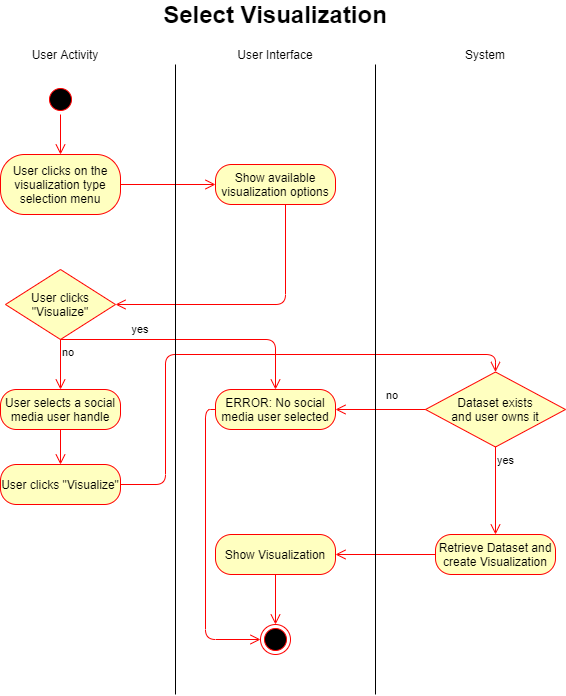

The diagram above was exported from draw.io. Its source (the exported page's mxGraphModel, read from the mxfile embedded in the PNG):
<mxGraphModel dx="1118" dy="800" grid="1" gridSize="10" guides="1" tooltips="1" connect="1" arrows="1" fold="1" page="1" pageScale="1" pageWidth="827" pageHeight="1169" math="0" shadow="0">
  <root>
    <mxCell id="0" />
    <mxCell id="1" parent="0" />
    <mxCell id="tvlWzFpPiQR5WW-yxeFQ-3" value="" style="ellipse;html=1;shape=startState;fillColor=#000000;strokeColor=#ff0000;" parent="1" vertex="1">
      <mxGeometry x="200" y="180" width="30" height="30" as="geometry" />
    </mxCell>
    <mxCell id="tvlWzFpPiQR5WW-yxeFQ-4" value="" style="edgeStyle=orthogonalEdgeStyle;html=1;verticalAlign=bottom;endArrow=open;endSize=8;strokeColor=#ff0000;" parent="1" source="tvlWzFpPiQR5WW-yxeFQ-3" edge="1">
      <mxGeometry relative="1" as="geometry">
        <mxPoint x="215" y="250" as="targetPoint" />
      </mxGeometry>
    </mxCell>
    <mxCell id="tvlWzFpPiQR5WW-yxeFQ-5" value="User clicks on the visualization type selection menu" style="rounded=1;whiteSpace=wrap;html=1;arcSize=40;fontColor=#000000;fillColor=#ffffc0;strokeColor=#ff0000;" parent="1" vertex="1">
      <mxGeometry x="155" y="250" width="120" height="60" as="geometry" />
    </mxCell>
    <mxCell id="tvlWzFpPiQR5WW-yxeFQ-6" value="" style="edgeStyle=orthogonalEdgeStyle;html=1;verticalAlign=bottom;endArrow=open;endSize=8;strokeColor=#ff0000;entryX=0;entryY=0.5;entryDx=0;entryDy=0;" parent="1" source="tvlWzFpPiQR5WW-yxeFQ-5" target="tvlWzFpPiQR5WW-yxeFQ-7" edge="1">
      <mxGeometry relative="1" as="geometry">
        <mxPoint x="560" y="280" as="targetPoint" />
      </mxGeometry>
    </mxCell>
    <mxCell id="tvlWzFpPiQR5WW-yxeFQ-7" value="Show available visualization options" style="rounded=1;whiteSpace=wrap;html=1;arcSize=40;fontColor=#000000;fillColor=#ffffc0;strokeColor=#ff0000;" parent="1" vertex="1">
      <mxGeometry x="370" y="260" width="120" height="40" as="geometry" />
    </mxCell>
    <mxCell id="tvlWzFpPiQR5WW-yxeFQ-8" value="" style="edgeStyle=orthogonalEdgeStyle;html=1;verticalAlign=bottom;endArrow=open;endSize=8;strokeColor=#ff0000;entryX=1;entryY=0.5;entryDx=0;entryDy=0;" parent="1" source="tvlWzFpPiQR5WW-yxeFQ-7" target="tvlWzFpPiQR5WW-yxeFQ-14" edge="1">
      <mxGeometry relative="1" as="geometry">
        <mxPoint x="320" y="400" as="targetPoint" />
        <Array as="points">
          <mxPoint x="440" y="400" />
        </Array>
      </mxGeometry>
    </mxCell>
    <mxCell id="tvlWzFpPiQR5WW-yxeFQ-9" value="User selects a social media user handle" style="rounded=1;whiteSpace=wrap;html=1;arcSize=40;fontColor=#000000;fillColor=#ffffc0;strokeColor=#ff0000;" parent="1" vertex="1">
      <mxGeometry x="155" y="485" width="120" height="40" as="geometry" />
    </mxCell>
    <mxCell id="tvlWzFpPiQR5WW-yxeFQ-10" value="" style="edgeStyle=orthogonalEdgeStyle;html=1;verticalAlign=bottom;endArrow=open;endSize=8;strokeColor=#ff0000;" parent="1" source="tvlWzFpPiQR5WW-yxeFQ-9" edge="1">
      <mxGeometry relative="1" as="geometry">
        <mxPoint x="215" y="560" as="targetPoint" />
      </mxGeometry>
    </mxCell>
    <mxCell id="tvlWzFpPiQR5WW-yxeFQ-14" value="&lt;font color=&quot;#000000&quot;&gt;User clicks &quot;Visualize&quot;&lt;/font&gt;" style="rhombus;whiteSpace=wrap;html=1;fillColor=#ffffc0;strokeColor=#ff0000;" parent="1" vertex="1">
      <mxGeometry x="160" y="365" width="110" height="70" as="geometry" />
    </mxCell>
    <mxCell id="tvlWzFpPiQR5WW-yxeFQ-15" value="yes" style="edgeStyle=orthogonalEdgeStyle;html=1;align=left;verticalAlign=bottom;endArrow=open;endSize=8;strokeColor=#ff0000;entryX=0.5;entryY=0;entryDx=0;entryDy=0;" parent="1" source="tvlWzFpPiQR5WW-yxeFQ-14" target="tvlWzFpPiQR5WW-yxeFQ-17" edge="1">
      <mxGeometry x="0.5977" y="-90" relative="1" as="geometry">
        <mxPoint x="620" y="470" as="targetPoint" />
        <Array as="points">
          <mxPoint x="430" y="435" />
        </Array>
        <mxPoint as="offset" />
      </mxGeometry>
    </mxCell>
    <mxCell id="tvlWzFpPiQR5WW-yxeFQ-16" value="no" style="edgeStyle=orthogonalEdgeStyle;html=1;align=left;verticalAlign=top;endArrow=open;endSize=8;strokeColor=#ff0000;entryX=0.5;entryY=0;entryDx=0;entryDy=0;" parent="1" source="tvlWzFpPiQR5WW-yxeFQ-14" target="tvlWzFpPiQR5WW-yxeFQ-9" edge="1">
      <mxGeometry x="-1" relative="1" as="geometry">
        <mxPoint x="220" y="485" as="targetPoint" />
      </mxGeometry>
    </mxCell>
    <mxCell id="tvlWzFpPiQR5WW-yxeFQ-17" value="ERROR: No social media user selected" style="rounded=1;whiteSpace=wrap;html=1;arcSize=40;fontColor=#000000;fillColor=#ffffc0;strokeColor=#ff0000;" parent="1" vertex="1">
      <mxGeometry x="370" y="485" width="120" height="40" as="geometry" />
    </mxCell>
    <mxCell id="tvlWzFpPiQR5WW-yxeFQ-23" value="&lt;font color=&quot;#000000&quot;&gt;Dataset exists&lt;br&gt;and user owns it&lt;/font&gt;" style="rhombus;whiteSpace=wrap;html=1;fillColor=#ffffc0;strokeColor=#ff0000;" parent="1" vertex="1">
      <mxGeometry x="580" y="467.5" width="140" height="75" as="geometry" />
    </mxCell>
    <mxCell id="tvlWzFpPiQR5WW-yxeFQ-24" value="no" style="edgeStyle=orthogonalEdgeStyle;html=1;align=left;verticalAlign=bottom;endArrow=open;endSize=8;strokeColor=#ff0000;entryX=1;entryY=0.5;entryDx=0;entryDy=0;" parent="1" source="tvlWzFpPiQR5WW-yxeFQ-23" target="tvlWzFpPiQR5WW-yxeFQ-17" edge="1">
      <mxGeometry x="-0.0843" y="-5" relative="1" as="geometry">
        <mxPoint x="490" y="547" as="targetPoint" />
        <mxPoint as="offset" />
      </mxGeometry>
    </mxCell>
    <mxCell id="tvlWzFpPiQR5WW-yxeFQ-25" value="yes" style="edgeStyle=orthogonalEdgeStyle;html=1;align=left;verticalAlign=top;endArrow=open;endSize=8;strokeColor=#ff0000;" parent="1" source="tvlWzFpPiQR5WW-yxeFQ-23" edge="1">
      <mxGeometry x="-1" relative="1" as="geometry">
        <mxPoint x="650" y="630" as="targetPoint" />
      </mxGeometry>
    </mxCell>
    <mxCell id="tvlWzFpPiQR5WW-yxeFQ-27" value="User clicks &quot;Visualize&quot;" style="rounded=1;whiteSpace=wrap;html=1;arcSize=40;fontColor=#000000;fillColor=#ffffc0;strokeColor=#ff0000;" parent="1" vertex="1">
      <mxGeometry x="155" y="560" width="120" height="40" as="geometry" />
    </mxCell>
    <mxCell id="tvlWzFpPiQR5WW-yxeFQ-28" value="" style="edgeStyle=orthogonalEdgeStyle;html=1;verticalAlign=bottom;endArrow=open;endSize=8;strokeColor=#ff0000;entryX=0.5;entryY=0;entryDx=0;entryDy=0;" parent="1" source="tvlWzFpPiQR5WW-yxeFQ-27" target="tvlWzFpPiQR5WW-yxeFQ-23" edge="1">
      <mxGeometry relative="1" as="geometry">
        <mxPoint x="215" y="630" as="targetPoint" />
        <Array as="points">
          <mxPoint x="320" y="580" />
          <mxPoint x="320" y="450" />
          <mxPoint x="650" y="450" />
        </Array>
      </mxGeometry>
    </mxCell>
    <mxCell id="tvlWzFpPiQR5WW-yxeFQ-29" value="Retrieve Dataset and create Visualization" style="rounded=1;whiteSpace=wrap;html=1;arcSize=40;fontColor=#000000;fillColor=#ffffc0;strokeColor=#ff0000;" parent="1" vertex="1">
      <mxGeometry x="590" y="630" width="120" height="40" as="geometry" />
    </mxCell>
    <mxCell id="tvlWzFpPiQR5WW-yxeFQ-30" value="" style="edgeStyle=orthogonalEdgeStyle;html=1;verticalAlign=bottom;endArrow=open;endSize=8;strokeColor=#ff0000;entryX=1;entryY=0.5;entryDx=0;entryDy=0;" parent="1" source="tvlWzFpPiQR5WW-yxeFQ-29" target="tvlWzFpPiQR5WW-yxeFQ-31" edge="1">
      <mxGeometry relative="1" as="geometry">
        <mxPoint x="280" y="650" as="targetPoint" />
      </mxGeometry>
    </mxCell>
    <mxCell id="tvlWzFpPiQR5WW-yxeFQ-31" value="Show Visualization" style="rounded=1;whiteSpace=wrap;html=1;arcSize=40;fontColor=#000000;fillColor=#ffffc0;strokeColor=#ff0000;" parent="1" vertex="1">
      <mxGeometry x="370" y="630" width="120" height="40" as="geometry" />
    </mxCell>
    <mxCell id="tvlWzFpPiQR5WW-yxeFQ-32" value="" style="edgeStyle=orthogonalEdgeStyle;html=1;verticalAlign=bottom;endArrow=open;endSize=8;strokeColor=#ff0000;entryX=0.5;entryY=0;entryDx=0;entryDy=0;" parent="1" source="tvlWzFpPiQR5WW-yxeFQ-31" target="tvlWzFpPiQR5WW-yxeFQ-33" edge="1">
      <mxGeometry relative="1" as="geometry">
        <mxPoint x="215" y="730" as="targetPoint" />
      </mxGeometry>
    </mxCell>
    <mxCell id="tvlWzFpPiQR5WW-yxeFQ-33" value="" style="ellipse;html=1;shape=endState;fillColor=#000000;strokeColor=#ff0000;" parent="1" vertex="1">
      <mxGeometry x="415" y="720" width="30" height="30" as="geometry" />
    </mxCell>
    <mxCell id="tvlWzFpPiQR5WW-yxeFQ-36" value="" style="endArrow=none;html=1;" parent="1" edge="1">
      <mxGeometry width="50" height="50" relative="1" as="geometry">
        <mxPoint x="330" y="790" as="sourcePoint" />
        <mxPoint x="330" y="160" as="targetPoint" />
      </mxGeometry>
    </mxCell>
    <mxCell id="tvlWzFpPiQR5WW-yxeFQ-37" value="" style="endArrow=none;html=1;" parent="1" edge="1">
      <mxGeometry width="50" height="50" relative="1" as="geometry">
        <mxPoint x="530" y="790" as="sourcePoint" />
        <mxPoint x="530" y="160" as="targetPoint" />
      </mxGeometry>
    </mxCell>
    <mxCell id="tvlWzFpPiQR5WW-yxeFQ-38" value="" style="edgeStyle=orthogonalEdgeStyle;html=1;verticalAlign=bottom;endArrow=open;endSize=8;strokeColor=#ff0000;entryX=0;entryY=0.5;entryDx=0;entryDy=0;exitX=0;exitY=0.5;exitDx=0;exitDy=0;" parent="1" source="tvlWzFpPiQR5WW-yxeFQ-17" target="tvlWzFpPiQR5WW-yxeFQ-33" edge="1">
      <mxGeometry relative="1" as="geometry">
        <mxPoint x="225" y="260" as="targetPoint" />
        <mxPoint x="225" y="220" as="sourcePoint" />
      </mxGeometry>
    </mxCell>
    <mxCell id="tvlWzFpPiQR5WW-yxeFQ-39" value="User Activity" style="text;html=1;strokeColor=none;fillColor=none;align=center;verticalAlign=middle;whiteSpace=wrap;rounded=0;" parent="1" vertex="1">
      <mxGeometry x="180" y="140" width="80" height="20" as="geometry" />
    </mxCell>
    <mxCell id="tvlWzFpPiQR5WW-yxeFQ-40" value="User Interface" style="text;html=1;strokeColor=none;fillColor=none;align=center;verticalAlign=middle;whiteSpace=wrap;rounded=0;" parent="1" vertex="1">
      <mxGeometry x="380" y="140" width="100" height="20" as="geometry" />
    </mxCell>
    <mxCell id="tvlWzFpPiQR5WW-yxeFQ-41" value="System" style="text;html=1;strokeColor=none;fillColor=none;align=center;verticalAlign=middle;whiteSpace=wrap;rounded=0;" parent="1" vertex="1">
      <mxGeometry x="620" y="140" width="40" height="20" as="geometry" />
    </mxCell>
    <mxCell id="tvlWzFpPiQR5WW-yxeFQ-42" value="Select Visualization" style="text;html=1;strokeColor=none;fillColor=none;align=center;verticalAlign=middle;whiteSpace=wrap;rounded=0;fontSize=24;fontStyle=1" parent="1" vertex="1">
      <mxGeometry x="200" y="100" width="460" height="20" as="geometry" />
    </mxCell>
    <mxCell id="tvlWzFpPiQR5WW-yxeFQ-43" value="&lt;font style=&quot;font-size: 11px&quot;&gt;yes&lt;/font&gt;" style="text;html=1;strokeColor=none;fillColor=none;align=center;verticalAlign=middle;whiteSpace=wrap;rounded=0;fontSize=11;" parent="1" vertex="1">
      <mxGeometry x="275" y="415" width="40" height="20" as="geometry" />
    </mxCell>
  </root>
</mxGraphModel>